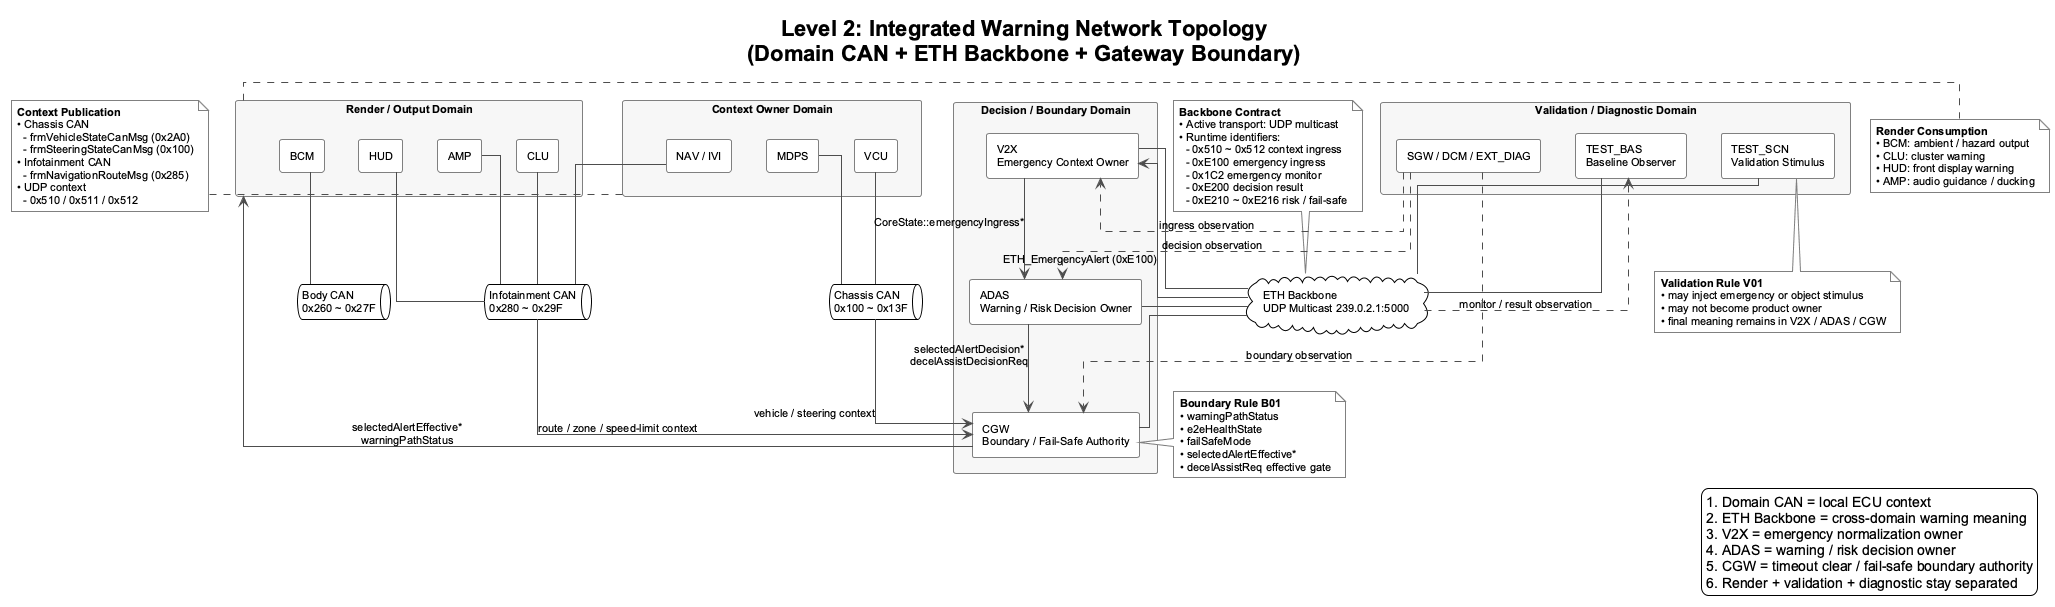

The diagram above was rendered by PlantUML. Its source (embedded in the PNG):
@startuml network_architecture_driving_alert_active_baseline
!theme plain
top to bottom direction
skinparam backgroundColor #FFFFFF
skinparam defaultFontName Arial
skinparam defaultFontSize 11
skinparam shadowing false
skinparam linetype ortho
skinparam packageStyle rectangle
skinparam componentStyle rectangle
skinparam ArrowColor #4D4D4D
skinparam PackageBorderColor #808080
skinparam ComponentBorderColor #808080
skinparam NoteBorderColor #808080
skinparam NoteBackgroundColor #FAFAFA

title Level 2: Integrated Warning Network Topology\n(Domain CAN + ETH Backbone + Gateway Boundary)

rectangle "Context Owner Domain" as DOMAIN_CONTEXT #F7F7F7 {
  component "VCU" as VCU #FFFFFF
  component "MDPS" as MDPS #FFFFFF
  component "NAV / IVI" as IVI #FFFFFF
}

rectangle "Decision / Boundary Domain" as DOMAIN_CORE #F2F2F2 {
  component "V2X\nEmergency Context Owner" as V2X #FFFFFF
  component "ADAS\nWarning / Risk Decision Owner" as ADAS #FFFFFF
  component "CGW\nBoundary / Fail-Safe Authority" as CGW #FFFFFF
}

rectangle "Render / Output Domain" as DOMAIN_RENDER #F7F7F7 {
  component "BCM" as BCM #FFFFFF
  component "CLU" as CLU #FFFFFF
  component "HUD" as HUD #FFFFFF
  component "AMP" as AMP #FFFFFF
}

rectangle "Validation / Diagnostic Domain" as DOMAIN_VALID #F7F7F7 {
  component "TEST_SCN\nValidation Stimulus" as TESTSCN #FFFFFF
  component "TEST_BAS\nBaseline Observer" as TESTBAS #FFFFFF
  component "SGW / DCM / EXT_DIAG" as DIAG #FFFFFF
}

queue "Chassis CAN\n0x100 ~ 0x13F" as CAN_CHASSIS #FFFFFF
queue "Infotainment CAN\n0x280 ~ 0x29F" as CAN_INFO #FFFFFF
queue "Body CAN\n0x260 ~ 0x27F" as CAN_BODY #FFFFFF
cloud "ETH Backbone\nUDP Multicast 239.0.2.1:5000" as ETHB #FFFFFF

VCU -- CAN_CHASSIS
MDPS -- CAN_CHASSIS
IVI -- CAN_INFO
BCM -- CAN_BODY
CLU -- CAN_INFO
HUD -- CAN_INFO
AMP -- CAN_INFO

CAN_CHASSIS --> CGW : vehicle / steering context
CAN_INFO --> CGW : route / zone / speed-limit context

V2X -- ETHB
ADAS -- ETHB
CGW -- ETHB
TESTSCN -- ETHB
TESTBAS -- ETHB

ETHB --> V2X : ETH_EmergencyAlert (0xE100)
V2X --> ADAS : CoreState::emergencyIngress*
ADAS --> CGW : selectedAlertDecision*\ndecelAssistDecisionReq
CGW --> DOMAIN_RENDER : selectedAlertEffective*\nwarningPathStatus
ETHB ..> TESTBAS : monitor / result observation
DIAG ..> CGW : boundary observation
DIAG ..> ADAS : decision observation
DIAG ..> V2X : ingress observation

note top of ETHB
  **Backbone Contract**
  • Active transport: UDP multicast
  • Runtime identifiers:
    - 0x510 ~ 0x512 context ingress
    - 0xE100 emergency ingress
    - 0x1C2 emergency monitor
    - 0xE200 decision result
    - 0xE210 ~ 0xE216 risk / fail-safe
end note

note left of DOMAIN_CONTEXT
  **Context Publication**
  • Chassis CAN
    - frmVehicleStateCanMsg (0x2A0)
    - frmSteeringStateCanMsg (0x100)
  • Infotainment CAN
    - frmNavigationRouteMsg (0x285)
  • UDP context
    - 0x510 / 0x511 / 0x512
end note

note right of CGW
  **Boundary Rule B01**
  • warningPathStatus
  • e2eHealthState
  • failSafeMode
  • selectedAlertEffective*
  • decelAssistReq effective gate
end note

note right of DOMAIN_RENDER
  **Render Consumption**
  • BCM: ambient / hazard output
  • CLU: cluster warning
  • HUD: front display warning
  • AMP: audio guidance / ducking
end note

note bottom of TESTSCN
  **Validation Rule V01**
  • may inject emergency or object stimulus
  • may not become product owner
  • final meaning remains in V2X / ADAS / CGW
end note

legend right
  1. Domain CAN = local ECU context
  2. ETH Backbone = cross-domain warning meaning
  3. V2X = emergency normalization owner
  4. ADAS = warning / risk decision owner
  5. CGW = timeout clear / fail-safe boundary authority
  6. Render + validation + diagnostic stay separated
endlegend

@enduml